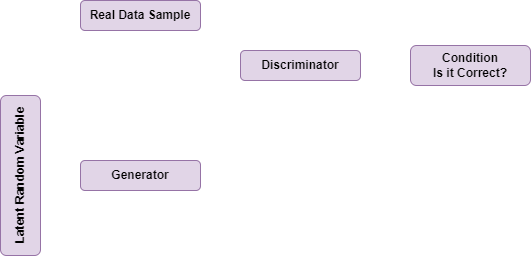

The diagram above was exported from draw.io. Its source (the exported page's mxGraphModel, read from the mxfile embedded in the PNG):
<mxGraphModel dx="712" dy="731" grid="1" gridSize="10" guides="1" tooltips="1" connect="1" arrows="1" fold="1" page="1" pageScale="1" pageWidth="850" pageHeight="1100" math="0" shadow="0">
  <root>
    <mxCell id="0" />
    <mxCell id="1" parent="0" />
    <mxCell id="m77tiAnXUsfRuHUPVotv-3" value="" style="edgeStyle=orthogonalEdgeStyle;rounded=0;orthogonalLoop=1;jettySize=auto;html=1;curved=1;fillColor=#f5f5f5;strokeColor=#FFFFFF;" edge="1" parent="1" source="m77tiAnXUsfRuHUPVotv-1" target="m77tiAnXUsfRuHUPVotv-2">
      <mxGeometry relative="1" as="geometry" />
    </mxCell>
    <mxCell id="m77tiAnXUsfRuHUPVotv-1" value="&lt;b&gt;Latent Random Variable&lt;/b&gt;" style="rounded=1;whiteSpace=wrap;html=1;fillColor=#e1d5e7;strokeColor=#9673a6;fillStyle=solid;rotation=-90;" vertex="1" parent="1">
      <mxGeometry x="140" y="795" width="160" height="40" as="geometry" />
    </mxCell>
    <mxCell id="m77tiAnXUsfRuHUPVotv-5" value="" style="rounded=0;orthogonalLoop=1;jettySize=auto;html=1;elbow=vertical;edgeStyle=orthogonalEdgeStyle;curved=1;fillColor=#f5f5f5;strokeColor=#FFFFFF;" edge="1" parent="1" source="m77tiAnXUsfRuHUPVotv-2" target="m77tiAnXUsfRuHUPVotv-4">
      <mxGeometry relative="1" as="geometry" />
    </mxCell>
    <mxCell id="m77tiAnXUsfRuHUPVotv-2" value="&lt;b&gt;Generator&lt;/b&gt;" style="whiteSpace=wrap;html=1;fillColor=#e1d5e7;strokeColor=#9673a6;rounded=1;fillStyle=solid;" vertex="1" parent="1">
      <mxGeometry x="280" y="800" width="120" height="30" as="geometry" />
    </mxCell>
    <mxCell id="m77tiAnXUsfRuHUPVotv-9" style="edgeStyle=orthogonalEdgeStyle;rounded=0;orthogonalLoop=1;jettySize=auto;html=1;entryX=0;entryY=0.5;entryDx=0;entryDy=0;fillColor=#f5f5f5;strokeColor=#FFFFFF;" edge="1" parent="1" source="m77tiAnXUsfRuHUPVotv-4" target="m77tiAnXUsfRuHUPVotv-8">
      <mxGeometry relative="1" as="geometry" />
    </mxCell>
    <mxCell id="m77tiAnXUsfRuHUPVotv-4" value="&lt;b&gt;Discriminator&lt;/b&gt;" style="whiteSpace=wrap;html=1;fillColor=#e1d5e7;strokeColor=#9673a6;rounded=1;fillStyle=solid;" vertex="1" parent="1">
      <mxGeometry x="440" y="690" width="120" height="30" as="geometry" />
    </mxCell>
    <mxCell id="m77tiAnXUsfRuHUPVotv-7" style="edgeStyle=orthogonalEdgeStyle;rounded=0;orthogonalLoop=1;jettySize=auto;html=1;entryX=0.5;entryY=0;entryDx=0;entryDy=0;curved=1;fillColor=#f5f5f5;strokeColor=#FFFFFF;" edge="1" parent="1" source="m77tiAnXUsfRuHUPVotv-6" target="m77tiAnXUsfRuHUPVotv-4">
      <mxGeometry relative="1" as="geometry" />
    </mxCell>
    <mxCell id="m77tiAnXUsfRuHUPVotv-6" value="&lt;b&gt;Real Data Sample&lt;/b&gt;" style="whiteSpace=wrap;html=1;fillColor=#e1d5e7;strokeColor=#9673a6;rounded=1;fillStyle=solid;" vertex="1" parent="1">
      <mxGeometry x="280" y="640" width="120" height="30" as="geometry" />
    </mxCell>
    <mxCell id="m77tiAnXUsfRuHUPVotv-11" style="edgeStyle=orthogonalEdgeStyle;rounded=0;orthogonalLoop=1;jettySize=auto;html=1;entryX=0.5;entryY=1;entryDx=0;entryDy=0;curved=1;exitX=0.5;exitY=1;exitDx=0;exitDy=0;fillColor=#f5f5f5;strokeColor=#FFFFFF;" edge="1" parent="1" source="m77tiAnXUsfRuHUPVotv-8" target="m77tiAnXUsfRuHUPVotv-2">
      <mxGeometry relative="1" as="geometry">
        <Array as="points">
          <mxPoint x="670" y="750" />
          <mxPoint x="540" y="750" />
          <mxPoint x="540" y="860" />
          <mxPoint x="340" y="860" />
        </Array>
      </mxGeometry>
    </mxCell>
    <mxCell id="m77tiAnXUsfRuHUPVotv-8" value="&lt;b&gt;Condition&lt;br&gt;Is it Correct?&lt;br&gt;&lt;/b&gt;" style="whiteSpace=wrap;html=1;fillColor=#e1d5e7;strokeColor=#9673a6;rounded=1;fillStyle=solid;" vertex="1" parent="1">
      <mxGeometry x="610" y="685" width="120" height="40" as="geometry" />
    </mxCell>
    <mxCell id="m77tiAnXUsfRuHUPVotv-13" value="" style="curved=1;endArrow=classic;html=1;rounded=0;entryX=0.655;entryY=1.013;entryDx=0;entryDy=0;entryPerimeter=0;fillColor=#f5f5f5;strokeColor=#FFFFFF;" edge="1" parent="1" target="m77tiAnXUsfRuHUPVotv-4">
      <mxGeometry width="50" height="50" relative="1" as="geometry">
        <mxPoint x="540" y="810" as="sourcePoint" />
        <mxPoint x="590" y="750" as="targetPoint" />
        <Array as="points">
          <mxPoint x="510" y="770" />
          <mxPoint x="530" y="750" />
        </Array>
      </mxGeometry>
    </mxCell>
    <mxCell id="m77tiAnXUsfRuHUPVotv-15" value="&lt;b&gt;&lt;font color=&quot;#ffffff&quot;&gt;Fine Tune Training&lt;/font&gt;&lt;/b&gt;" style="text;html=1;strokeColor=none;fillColor=none;align=center;verticalAlign=middle;whiteSpace=wrap;rounded=0;" vertex="1" parent="1">
      <mxGeometry x="570" y="760" width="60" height="30" as="geometry" />
    </mxCell>
    <mxCell id="m77tiAnXUsfRuHUPVotv-16" value="&lt;b&gt;&lt;font color=&quot;#ffffff&quot;&gt;Generated Fake Samples&lt;/font&gt;&lt;/b&gt;" style="text;html=1;strokeColor=none;fillColor=none;align=center;verticalAlign=middle;whiteSpace=wrap;rounded=0;" vertex="1" parent="1">
      <mxGeometry x="400" y="750" width="85" height="30" as="geometry" />
    </mxCell>
  </root>
</mxGraphModel>